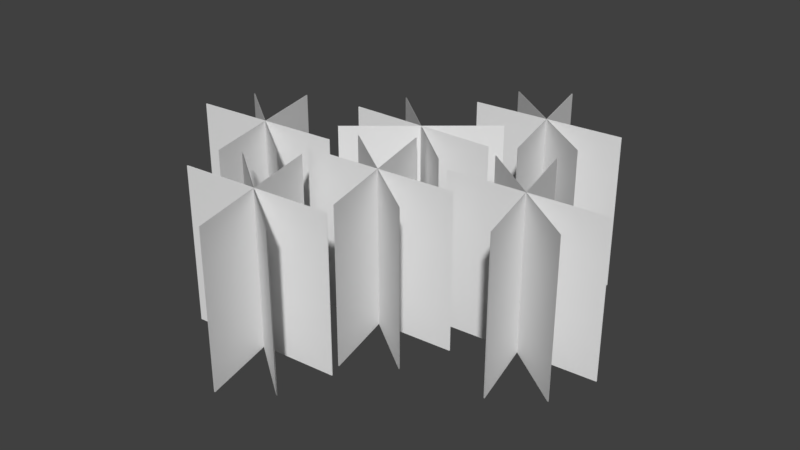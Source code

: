 # Source: Grass_Small_01.blend  (saved by Blender 2.79.0; exported with 4.5.12 LTS)
import bpy
from mathutils import Matrix  # noqa: F401  (used for matrix-valued properties, if any)

bpy.ops.wm.read_factory_settings(use_empty=True)
scene = bpy.context.scene
scene.name = 'Scene'

# ---- collections
col_collection_1 = bpy.data.collections.new('Collection 1'); scene.collection.children.link(col_collection_1)

# ---- world
world_world = bpy.data.worlds.new('World'); scene.world = world_world
world_world.color = (0.05088, 0.05088, 0.05088)
world_world.use_sun_shadow = False
world_world.sun_shadow_jitter_overblur = 0.0
world_world.cycles.sampling_method = 'MANUAL'

# ---- meshes
me_plane = bpy.data.meshes.new('Plane')
me_plane.from_pydata([(-0.2009, -0.001445, 0.3487), (0.2009, -0.001445, 0.3487), (-0.2009, -0.001445, -0.05298), (0.2009, -0.001445, -0.05298), (0.2009, 0.0003143, 0.3487), (-0.2009, 0.0003144, 0.3487), (0.2009, 0.0003143, -0.05298), (-0.2009, 0.0003143, -0.05298), (-0.1528, -0.1294, 0.3481), (0.1549, 0.1288, 0.3481), (-0.1528, -0.1294, -0.05364), (0.1549, 0.1288, -0.05364), (0.1538, 0.1302, 0.3481), (-0.154, -0.1281, 0.3481), (0.1538, 0.1302, -0.05364), (-0.154, -0.1281, -0.05364), (0.1549, -0.1281, 0.3481), (-0.1528, 0.1302, 0.3481), (0.1549, -0.1281, -0.05364), (-0.1528, 0.1302, -0.05364), (-0.154, 0.1288, 0.3481), (0.1538, -0.1294, 0.3481), (-0.154, 0.1288, -0.05364), (0.1538, -0.1294, -0.05364), (-0.07846, -0.1409, 0.3487), (0.246, -0.3778, 0.3487), (-0.07846, -0.1409, -0.05298), (0.246, -0.3778, -0.05298), (0.247, -0.3763, 0.3487), (-0.07743, -0.1395, 0.3487), (0.247, -0.3763, -0.05298), (-0.07743, -0.1395, -0.05298), (-0.1151, -0.2726, 0.3481), (0.2857, -0.2455, 0.3481), (-0.1151, -0.2726, -0.05364), (0.2857, -0.2455, -0.05364), (0.2856, -0.2437, 0.3481), (-0.1152, -0.2708, 0.3481), (0.2856, -0.2437, -0.05364), (-0.1152, -0.2708, -0.05364), (0.1342, -0.4529, 0.3481), (0.03793, -0.06292, 0.3481), (0.1342, -0.4529, -0.05364), (0.03793, -0.06292, -0.05364), (0.03622, -0.06334, 0.3481), (0.1325, -0.4533, 0.3481), (0.03622, -0.06334, -0.05364), (0.1325, -0.4533, -0.05364), (-0.4761, -0.1002, 0.3487), (-0.1516, -0.3371, 0.3487), (-0.4761, -0.1002, -0.05298), (-0.1516, -0.3371, -0.05298), (-0.1506, -0.3356, 0.3487), (-0.475, -0.09876, 0.3487), (-0.1506, -0.3356, -0.05298), (-0.475, -0.09876, -0.05298), (-0.5127, -0.2319, 0.3481), (-0.1119, -0.2048, 0.3481), (-0.5127, -0.2319, -0.05364), (-0.1119, -0.2048, -0.05364), (-0.1121, -0.203, 0.3481), (-0.5129, -0.2301, 0.3481), (-0.1121, -0.203, -0.05364), (-0.5129, -0.2301, -0.05364), (-0.2634, -0.4122, 0.3481), (-0.3597, -0.02221, 0.3481), (-0.2634, -0.4122, -0.05364), (-0.3597, -0.02221, -0.05364), (-0.3614, -0.02264, 0.3481), (-0.2651, -0.4126, 0.3481), (-0.3614, -0.02264, -0.05364), (-0.2651, -0.4126, -0.05364), (0.2425, -0.03156, 0.3487), (0.5669, -0.2684, 0.3487), (0.2425, -0.03156, -0.05298), (0.5669, -0.2684, -0.05298), (0.5679, -0.267, 0.3487), (0.2435, -0.03013, 0.3487), (0.5679, -0.267, -0.05298), (0.2435, -0.03013, -0.05298), (0.2058, -0.1632, 0.3481), (0.6066, -0.1361, 0.3481), (0.2058, -0.1632, -0.05364), (0.6066, -0.1361, -0.05364), (0.6065, -0.1344, 0.3481), (0.2057, -0.1615, 0.3481), (0.6065, -0.1344, -0.05364), (0.2057, -0.1615, -0.05364), (0.4551, -0.3436, 0.3481), (0.3589, 0.04641, 0.3481), (0.4551, -0.3436, -0.05364), (0.3589, 0.04641, -0.05364), (0.3571, 0.04599, 0.3481), (0.4534, -0.344, 0.3481), (0.3571, 0.04599, -0.05364), (0.4534, -0.344, -0.05364), (-0.217, -0.3848, 0.3487), (0.1074, -0.6217, 0.3487), (-0.217, -0.3848, -0.05298), (0.1074, -0.6217, -0.05298), (0.1085, -0.6203, 0.3487), (-0.216, -0.3834, 0.3487), (0.1085, -0.6203, -0.05298), (-0.216, -0.3834, -0.05298), (-0.2537, -0.5165, 0.3481), (0.1471, -0.4894, 0.3481), (-0.2537, -0.5165, -0.05364), (0.1471, -0.4894, -0.05364), (0.147, -0.4877, 0.3481), (-0.2538, -0.5147, 0.3481), (0.147, -0.4877, -0.05364), (-0.2538, -0.5147, -0.05364), (-0.004354, -0.6969, 0.3481), (-0.1006, -0.3069, 0.3481), (-0.004354, -0.6969, -0.05364), (-0.1006, -0.3069, -0.05364), (-0.1023, -0.3073, 0.3481), (-0.006063, -0.6973, 0.3481), (-0.1023, -0.3073, -0.05364), (-0.006063, -0.6973, -0.05364), (0.04568, 0.3489, 0.3487), (0.3701, 0.112, 0.3487), (0.04568, 0.3489, -0.05298), (0.3701, 0.112, -0.05298), (0.3712, 0.1134, 0.3487), (0.04672, 0.3503, 0.3487), (0.3712, 0.1134, -0.05298), (0.04672, 0.3503, -0.05298), (0.009017, 0.2172, 0.3481), (0.4098, 0.2443, 0.3481), (0.009017, 0.2172, -0.05364), (0.4098, 0.2443, -0.05364), (0.4097, 0.246, 0.3481), (0.008898, 0.2189, 0.3481), (0.4097, 0.246, -0.05364), (0.008898, 0.2189, -0.05364), (0.2584, 0.03682, 0.3481), (0.1621, 0.4268, 0.3481), (0.2584, 0.03682, -0.05364), (0.1621, 0.4268, -0.05364), (0.1604, 0.4264, 0.3481), (0.2566, 0.03639, 0.3481), (0.1604, 0.4264, -0.05364), (0.2566, 0.03639, -0.05364)], [], [(0, 1, 3, 2), (4, 5, 7, 6), (8, 9, 11, 10), (12, 13, 15, 14), (16, 17, 19, 18), (20, 21, 23, 22), (24, 25, 27, 26), (28, 29, 31, 30), (32, 33, 35, 34), (36, 37, 39, 38), (40, 41, 43, 42), (44, 45, 47, 46), (48, 49, 51, 50), (52, 53, 55, 54), (56, 57, 59, 58), (60, 61, 63, 62), (64, 65, 67, 66), (68, 69, 71, 70), (72, 73, 75, 74), (76, 77, 79, 78), (80, 81, 83, 82), (84, 85, 87, 86), (88, 89, 91, 90), (92, 93, 95, 94), (96, 97, 99, 98), (100, 101, 103, 102), (104, 105, 107, 106), (108, 109, 111, 110), (112, 113, 115, 114), (116, 117, 119, 118), (120, 121, 123, 122), (124, 125, 127, 126), (128, 129, 131, 130), (132, 133, 135, 134), (136, 137, 139, 138), (140, 141, 143, 142)])
_uv = me_plane.uv_layers.new(name='UVMap')
_uv.uv.foreach_set('vector', [0.9999, 0.9999, 0.0001001, 0.9999, 9.984e-05, 0.0001001, 0.9999, 9.984e-05, 0.9999, 0.9999, 0.0001001, 0.9999, 9.984e-05, 0.0001001, 0.9999, 9.984e-05, 0.9999, 0.9999, 0.0001001, 0.9999, 9.984e-05, 0.0001001, 0.9999, 9.984e-05, 0.9999, 0.9999, 0.0001001, 0.9999, 9.984e-05, 0.0001001, 0.9999, 9.984e-05, 0.9999, 0.9999, 0.0001001, 0.9999, 9.984e-05, 0.0001001, 0.9999, 9.984e-05, 0.9999, 0.9999, 0.0001001, 0.9999, 9.984e-05, 0.0001001, 0.9999, 9.984e-05, 0.9999, 0.9999, 0.0001001, 0.9999, 9.984e-05, 0.0001001, 0.9999, 9.984e-05, 0.9999, 0.9999, 0.0001001, 0.9999, 9.984e-05, 0.0001001, 0.9999, 9.984e-05, 0.9999, 0.9999, 0.0001001, 0.9999, 9.984e-05, 0.0001001, 0.9999, 9.984e-05, 0.9999, 0.9999, 0.0001001, 0.9999, 9.984e-05, 0.0001001, 0.9999, 9.984e-05, 0.9999, 0.9999, 0.0001001, 0.9999, 9.984e-05, 0.0001001, 0.9999, 9.984e-05, 0.9999, 0.9999, 0.0001001, 0.9999, 9.984e-05, 0.0001001, 0.9999, 9.984e-05, 0.9999, 0.9999, 0.0001001, 0.9999, 9.984e-05, 0.0001001, 0.9999, 9.984e-05, 0.9999, 0.9999, 0.0001001, 0.9999, 9.984e-05, 0.0001001, 0.9999, 9.984e-05, 0.9999, 0.9999, 0.0001001, 0.9999, 9.984e-05, 0.0001001, 0.9999, 9.984e-05, 0.9999, 0.9999, 0.0001001, 0.9999, 9.984e-05, 0.0001001, 0.9999, 9.984e-05, 0.9999, 0.9999, 0.0001001, 0.9999, 9.984e-05, 0.0001001, 0.9999, 9.984e-05, 0.9999, 0.9999, 0.0001001, 0.9999, 9.984e-05, 0.0001001, 0.9999, 9.984e-05, 0.9999, 0.9999, 0.0001001, 0.9999, 9.984e-05, 0.0001001, 0.9999, 9.984e-05, 0.9999, 0.9999, 0.0001001, 0.9999, 9.984e-05, 0.0001001, 0.9999, 9.984e-05, 0.9999, 0.9999, 0.0001001, 0.9999, 9.984e-05, 0.0001001, 0.9999, 9.984e-05, 0.9999, 0.9999, 0.0001001, 0.9999, 9.984e-05, 0.0001001, 0.9999, 9.984e-05, 0.9999, 0.9999, 0.0001001, 0.9999, 9.984e-05, 0.0001001, 0.9999, 9.984e-05, 0.9999, 0.9999, 0.0001001, 0.9999, 9.984e-05, 0.0001001, 0.9999, 9.984e-05, 0.9999, 0.9999, 0.0001001, 0.9999, 9.984e-05, 0.0001001, 0.9999, 9.984e-05, 0.9999, 0.9999, 0.0001001, 0.9999, 9.984e-05, 0.0001001, 0.9999, 9.984e-05, 0.9999, 0.9999, 0.0001001, 0.9999, 9.984e-05, 0.0001001, 0.9999, 9.984e-05, 0.9999, 0.9999, 0.0001001, 0.9999, 9.984e-05, 0.0001001, 0.9999, 9.984e-05, 0.9999, 0.9999, 0.0001001, 0.9999, 9.984e-05, 0.0001001, 0.9999, 9.984e-05, 0.9999, 0.9999, 0.0001001, 0.9999, 9.984e-05, 0.0001001, 0.9999, 9.984e-05, 0.9999, 0.9999, 0.0001001, 0.9999, 9.984e-05, 0.0001001, 0.9999, 9.984e-05, 0.9999, 0.9999, 0.0001001, 0.9999, 9.984e-05, 0.0001001, 0.9999, 9.984e-05, 0.9999, 0.9999, 0.0001001, 0.9999, 9.984e-05, 0.0001001, 0.9999, 9.984e-05, 0.9999, 0.9999, 0.0001001, 0.9999, 9.984e-05, 0.0001001, 0.9999, 9.984e-05, 0.9999, 0.9999, 0.0001001, 0.9999, 9.984e-05, 0.0001001, 0.9999, 9.984e-05, 0.9999, 0.9999, 0.0001001, 0.9999, 9.984e-05, 0.0001001, 0.9999, 9.984e-05])
me_plane.use_remesh_preserve_volume = False
me_plane.use_remesh_preserve_attributes = False
me_plane.use_mirror_vertex_groups = False
me_plane.update()

# ---- objects
ob_plane = bpy.data.objects.new('Plane', me_plane)

# ---- transforms, parenting, visibility, modifiers, constraints
ob_plane.location = (0.0, 0.0, 0.0)
ob_plane.lineart.crease_threshold = 0.0

# ---- collection membership
col_collection_1.objects.link(ob_plane)

# ---- scene / render settings (as saved in the file)
scene.frame_start = 1; scene.frame_end = 250; scene.frame_set(1)
scene.render.engine = 'BLENDER_EEVEE_NEXT'
scene.render.resolution_percentage = 50
scene.render.dither_intensity = 0.0
scene.cycles.use_denoising = False
scene.cycles.samples = 128
scene.cycles.sampling_pattern = 'TABULATED_SOBOL'
scene.cycles.use_adaptive_sampling = False
scene.cycles.use_light_tree = False
scene.cycles.blur_glossy = 0.0
scene.cycles.sample_clamp_indirect = 0.0
scene.view_settings.view_transform = 'Standard'
bpy.context.view_layer.update()

# ---- added for rendering (the .blend has no active camera and no usable light): camera, sun
cam_auto = bpy.data.cameras.new('AutoCamera')
cam_auto.lens = 50.0
cam_auto.sensor_width = 36.0
cam_auto.clip_end = 1000.0
ob_auto_camera = bpy.data.objects.new('AutoCamera', cam_auto)
scene.collection.objects.link(ob_auto_camera)
ob_auto_camera.location = (1.56117, -1.9524, 1.35899)
ob_auto_camera.rotation_euler = (1.09748, -7.21219e-08, 0.694738)
scene.camera = ob_auto_camera
light_auto_sun = bpy.data.lights.new('AutoSun', 'SUN')
light_auto_sun.energy = 3.0
light_auto_sun.angle = 0.0523599
ob_auto_sun = bpy.data.objects.new('AutoSun', light_auto_sun)
scene.collection.objects.link(ob_auto_sun)
ob_auto_sun.rotation_euler = (0.872665, 0.174533, 0.523599)
bpy.context.view_layer.update()

